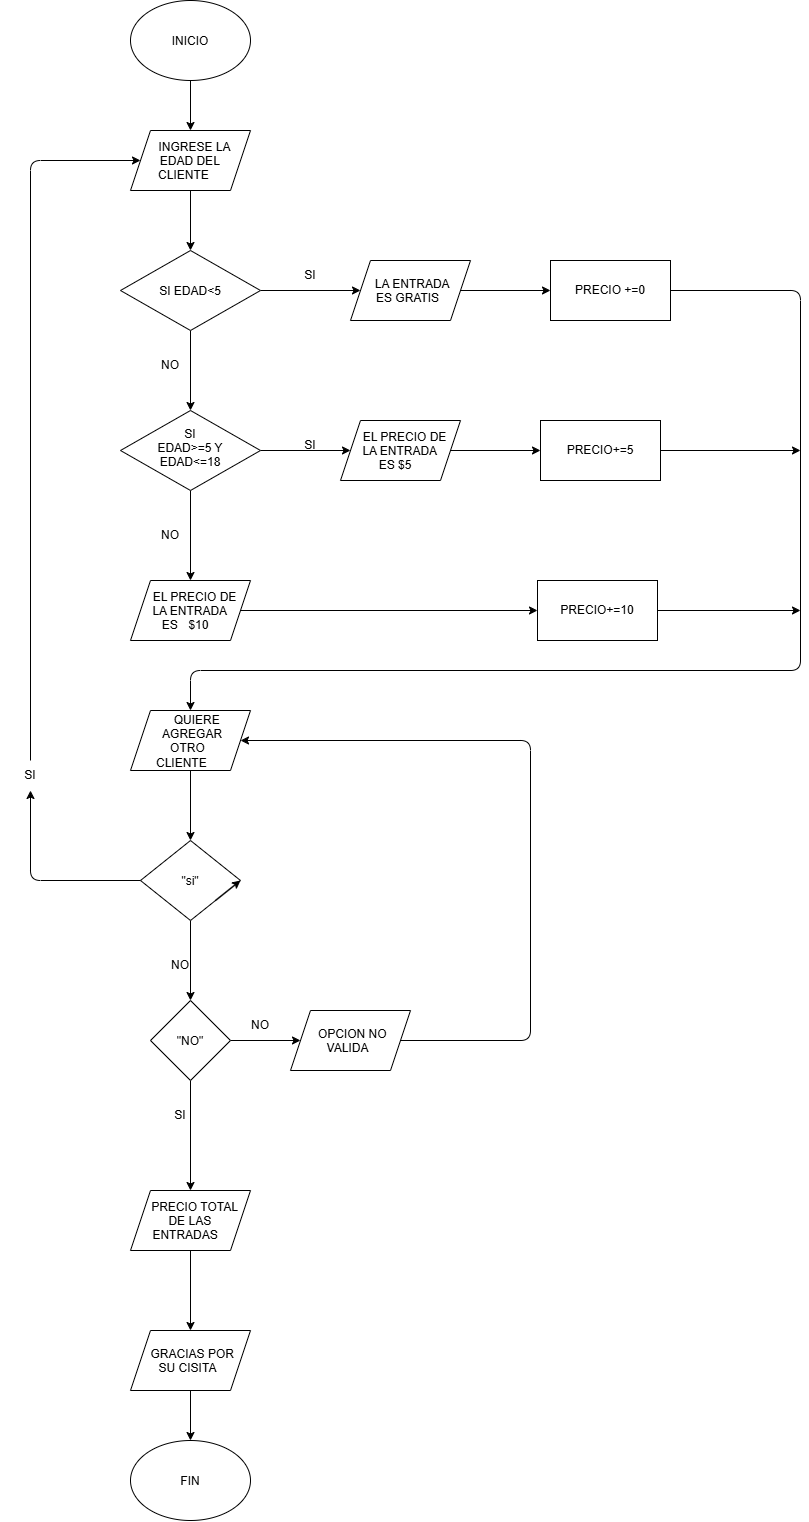

The diagram above was exported from draw.io. Its source (the exported page's mxGraphModel, read from the mxfile embedded in the PNG):
<mxGraphModel dx="1159" dy="600" grid="1" gridSize="10" guides="1" tooltips="1" connect="1" arrows="1" fold="1" page="1" pageScale="1" pageWidth="827" pageHeight="1169" math="0" shadow="0">
  <root>
    <mxCell id="0" />
    <mxCell id="1" parent="0" />
    <mxCell id="QdLgvZuhsHRBR-UCjslL-3" edge="1" parent="1" source="QdLgvZuhsHRBR-UCjslL-1" style="edgeStyle=none;html=1;" target="QdLgvZuhsHRBR-UCjslL-2" value="">
      <mxGeometry relative="1" as="geometry" />
    </mxCell>
    <mxCell id="QdLgvZuhsHRBR-UCjslL-1" parent="1" style="ellipse;whiteSpace=wrap;html=1;shapeInside=1;" value="INICIO" vertex="1">
      <mxGeometry height="80" width="120" x="300" y="30" as="geometry" />
    </mxCell>
    <mxCell id="QdLgvZuhsHRBR-UCjslL-5" edge="1" parent="1" source="QdLgvZuhsHRBR-UCjslL-2" style="edgeStyle=none;html=1;" target="QdLgvZuhsHRBR-UCjslL-4" value="">
      <mxGeometry relative="1" as="geometry" />
    </mxCell>
    <mxCell id="QdLgvZuhsHRBR-UCjslL-2" parent="1" style="shape=parallelogram;perimeter=parallelogramPerimeter;whiteSpace=wrap;html=1;shapeInside=1;fixedSize=1;" value="INGRESE LA EDAD DEL CLIENTE&amp;nbsp;" vertex="1">
      <mxGeometry height="60" width="120" x="300" y="160" as="geometry" />
    </mxCell>
    <mxCell id="QdLgvZuhsHRBR-UCjslL-7" edge="1" parent="1" source="QdLgvZuhsHRBR-UCjslL-4" style="edgeStyle=none;html=1;" target="QdLgvZuhsHRBR-UCjslL-6" value="">
      <mxGeometry relative="1" as="geometry" />
    </mxCell>
    <mxCell id="QdLgvZuhsHRBR-UCjslL-9" edge="1" parent="1" source="QdLgvZuhsHRBR-UCjslL-4" style="edgeStyle=none;html=1;" target="QdLgvZuhsHRBR-UCjslL-8" value="">
      <mxGeometry relative="1" as="geometry" />
    </mxCell>
    <mxCell id="QdLgvZuhsHRBR-UCjslL-4" parent="1" style="rhombus;whiteSpace=wrap;html=1;shapeInside=1;" value="SI EDAD&amp;lt;5" vertex="1">
      <mxGeometry height="80" width="140" x="290" y="280" as="geometry" />
    </mxCell>
    <mxCell id="QdLgvZuhsHRBR-UCjslL-27" edge="1" parent="1" source="QdLgvZuhsHRBR-UCjslL-6" style="edgeStyle=none;html=1;" target="QdLgvZuhsHRBR-UCjslL-26" value="">
      <mxGeometry relative="1" as="geometry" />
    </mxCell>
    <mxCell id="QdLgvZuhsHRBR-UCjslL-6" parent="1" style="shape=parallelogram;perimeter=parallelogramPerimeter;whiteSpace=wrap;html=1;shapeInside=1;fixedSize=1;" value="LA ENTRADA ES GRATIS" vertex="1">
      <mxGeometry height="60" width="120" x="520" y="290" as="geometry" />
    </mxCell>
    <mxCell id="QdLgvZuhsHRBR-UCjslL-11" edge="1" parent="1" source="QdLgvZuhsHRBR-UCjslL-8" style="edgeStyle=none;html=1;" target="QdLgvZuhsHRBR-UCjslL-10" value="">
      <mxGeometry relative="1" as="geometry" />
    </mxCell>
    <mxCell id="QdLgvZuhsHRBR-UCjslL-13" edge="1" parent="1" source="QdLgvZuhsHRBR-UCjslL-8" style="edgeStyle=none;html=1;" target="QdLgvZuhsHRBR-UCjslL-12" value="">
      <mxGeometry relative="1" as="geometry" />
    </mxCell>
    <mxCell id="QdLgvZuhsHRBR-UCjslL-8" parent="1" style="rhombus;whiteSpace=wrap;html=1;shapeInside=1;" value="SI EDAD&amp;gt;=5 Y EDAD&amp;lt;=18" vertex="1">
      <mxGeometry height="80" width="140" x="290" y="440" as="geometry" />
    </mxCell>
    <mxCell id="QdLgvZuhsHRBR-UCjslL-21" edge="1" parent="1" source="QdLgvZuhsHRBR-UCjslL-10" style="edgeStyle=none;html=1;" target="QdLgvZuhsHRBR-UCjslL-20" value="">
      <mxGeometry relative="1" as="geometry" />
    </mxCell>
    <mxCell id="QdLgvZuhsHRBR-UCjslL-10" parent="1" style="shape=parallelogram;perimeter=parallelogramPerimeter;whiteSpace=wrap;html=1;shapeInside=1;fixedSize=1;" value="EL PRECIO DE LA ENTRADA ES $5" vertex="1">
      <mxGeometry height="60" width="120" x="510" y="450" as="geometry" />
    </mxCell>
    <mxCell id="QdLgvZuhsHRBR-UCjslL-25" edge="1" parent="1" source="QdLgvZuhsHRBR-UCjslL-12" style="edgeStyle=none;html=1;" target="QdLgvZuhsHRBR-UCjslL-24" value="">
      <mxGeometry relative="1" as="geometry" />
    </mxCell>
    <mxCell id="QdLgvZuhsHRBR-UCjslL-12" parent="1" style="shape=parallelogram;perimeter=parallelogramPerimeter;whiteSpace=wrap;html=1;shapeInside=1;fixedSize=1;" value="EL PRECIO DE LA ENTRADA ES&amp;nbsp;&lt;span style=&quot;white-space: pre;&quot;&gt;&#09;&lt;/span&gt;$10" vertex="1">
      <mxGeometry height="60" width="120" x="300" y="610" as="geometry" />
    </mxCell>
    <mxCell id="QdLgvZuhsHRBR-UCjslL-14" parent="1" style="text;html=1;whiteSpace=wrap;strokeColor=none;fillColor=none;align=center;verticalAlign=middle;rounded=0;" value="SI" vertex="1">
      <mxGeometry height="30" width="60" x="450" y="460" as="geometry" />
    </mxCell>
    <mxCell id="QdLgvZuhsHRBR-UCjslL-15" parent="1" style="text;html=1;whiteSpace=wrap;strokeColor=none;fillColor=none;align=center;verticalAlign=middle;rounded=0;" value="SI" vertex="1">
      <mxGeometry height="30" width="60" x="450" y="290" as="geometry" />
    </mxCell>
    <mxCell id="QdLgvZuhsHRBR-UCjslL-16" parent="1" style="text;html=1;whiteSpace=wrap;strokeColor=none;fillColor=none;align=center;verticalAlign=middle;rounded=0;" value="NO" vertex="1">
      <mxGeometry height="30" width="60" x="310" y="380" as="geometry" />
    </mxCell>
    <mxCell id="QdLgvZuhsHRBR-UCjslL-17" parent="1" style="text;html=1;whiteSpace=wrap;strokeColor=none;fillColor=none;align=center;verticalAlign=middle;rounded=0;" value="NO" vertex="1">
      <mxGeometry height="30" width="60" x="310" y="550" as="geometry" />
    </mxCell>
    <mxCell id="QdLgvZuhsHRBR-UCjslL-29" edge="1" parent="1" source="QdLgvZuhsHRBR-UCjslL-18" style="edgeStyle=none;html=1;" target="QdLgvZuhsHRBR-UCjslL-28" value="">
      <mxGeometry relative="1" as="geometry" />
    </mxCell>
    <mxCell id="QdLgvZuhsHRBR-UCjslL-18" parent="1" style="shape=parallelogram;perimeter=parallelogramPerimeter;whiteSpace=wrap;html=1;shapeInside=1;fixedSize=1;" value="QUIERE AGREGAR OTRO CLIENTE&amp;nbsp;" vertex="1">
      <mxGeometry height="60" width="120" x="300" y="740" as="geometry" />
    </mxCell>
    <mxCell id="QdLgvZuhsHRBR-UCjslL-54" edge="1" parent="1" source="QdLgvZuhsHRBR-UCjslL-20" style="edgeStyle=none;html=1;">
      <mxGeometry relative="1" as="geometry">
        <mxPoint x="970" y="480" as="targetPoint" />
      </mxGeometry>
    </mxCell>
    <mxCell id="QdLgvZuhsHRBR-UCjslL-20" parent="1" style="whiteSpace=wrap;html=1;" value="PRECIO+=5" vertex="1">
      <mxGeometry height="60" width="120" x="710" y="450" as="geometry" />
    </mxCell>
    <mxCell id="QdLgvZuhsHRBR-UCjslL-53" edge="1" parent="1" source="QdLgvZuhsHRBR-UCjslL-24" style="edgeStyle=none;html=1;">
      <mxGeometry relative="1" as="geometry">
        <mxPoint x="970" y="640" as="targetPoint" />
      </mxGeometry>
    </mxCell>
    <mxCell id="QdLgvZuhsHRBR-UCjslL-24" parent="1" style="whiteSpace=wrap;html=1;" value="PRECIO+=10" vertex="1">
      <mxGeometry height="60" width="120" x="707" y="610" as="geometry" />
    </mxCell>
    <mxCell id="QdLgvZuhsHRBR-UCjslL-26" parent="1" style="whiteSpace=wrap;html=1;" value="PRECIO +=0" vertex="1">
      <mxGeometry height="60" width="120" x="720" y="290" as="geometry" />
    </mxCell>
    <mxCell id="QdLgvZuhsHRBR-UCjslL-36" edge="1" parent="1" source="QdLgvZuhsHRBR-UCjslL-28" style="edgeStyle=none;html=1;" target="QdLgvZuhsHRBR-UCjslL-35" value="">
      <mxGeometry relative="1" as="geometry" />
    </mxCell>
    <mxCell id="QdLgvZuhsHRBR-UCjslL-28" parent="1" style="rhombus;whiteSpace=wrap;html=1;shapeInside=1;" value="&quot;si&quot;" vertex="1">
      <mxGeometry height="80" width="100" x="310" y="870" as="geometry" />
    </mxCell>
    <mxCell id="QdLgvZuhsHRBR-UCjslL-30" edge="1" parent="1" source="QdLgvZuhsHRBR-UCjslL-31" style="endArrow=classic;html=1;entryX=0;entryY=0.5;entryDx=0;entryDy=0;exitX=0.5;exitY=0;exitDx=0;exitDy=0;" target="QdLgvZuhsHRBR-UCjslL-2" value="">
      <mxGeometry height="50" relative="1" width="50" x="-0.5609" as="geometry">
        <Array as="points">
          <mxPoint x="200" y="190" />
        </Array>
        <mxPoint x="70" y="280" as="sourcePoint" />
        <mxPoint x="120" y="230" as="targetPoint" />
      </mxGeometry>
    </mxCell>
    <mxCell id="QdLgvZuhsHRBR-UCjslL-34" edge="1" parent="1" source="QdLgvZuhsHRBR-UCjslL-28" style="endArrow=classic;html=1;entryX=0.5;entryY=1;entryDx=0;entryDy=0;exitX=0;exitY=0.5;exitDx=0;exitDy=0;" target="QdLgvZuhsHRBR-UCjslL-31" value="">
      <mxGeometry height="50" relative="1" width="50" x="-0.5213" as="geometry">
        <Array as="points">
          <mxPoint x="200" y="910" />
        </Array>
        <mxPoint x="310" y="910" as="sourcePoint" />
        <mxPoint x="310" y="190" as="targetPoint" />
      </mxGeometry>
    </mxCell>
    <mxCell id="QdLgvZuhsHRBR-UCjslL-31" parent="1" style="text;html=1;whiteSpace=wrap;strokeColor=none;fillColor=none;align=center;verticalAlign=middle;rounded=0;" value="SI" vertex="1">
      <mxGeometry height="30" width="60" x="170" y="790" as="geometry" />
    </mxCell>
    <mxCell id="QdLgvZuhsHRBR-UCjslL-39" edge="1" parent="1" source="QdLgvZuhsHRBR-UCjslL-35" style="edgeStyle=none;html=1;" target="QdLgvZuhsHRBR-UCjslL-38" value="">
      <mxGeometry relative="1" as="geometry" />
    </mxCell>
    <mxCell id="QdLgvZuhsHRBR-UCjslL-47" edge="1" parent="1" source="QdLgvZuhsHRBR-UCjslL-35" style="edgeStyle=none;html=1;" target="QdLgvZuhsHRBR-UCjslL-46" value="">
      <mxGeometry relative="1" as="geometry" />
    </mxCell>
    <mxCell id="QdLgvZuhsHRBR-UCjslL-35" parent="1" style="rhombus;whiteSpace=wrap;html=1;shapeInside=1;" value="&quot;NO&quot;" vertex="1">
      <mxGeometry height="80" width="80" x="320" y="1030" as="geometry" />
    </mxCell>
    <mxCell id="QdLgvZuhsHRBR-UCjslL-37" parent="1" style="text;html=1;whiteSpace=wrap;strokeColor=none;fillColor=none;align=center;verticalAlign=middle;rounded=0;" value="NO" vertex="1">
      <mxGeometry height="30" width="60" x="320" y="980" as="geometry" />
    </mxCell>
    <mxCell id="QdLgvZuhsHRBR-UCjslL-41" edge="1" parent="1" source="QdLgvZuhsHRBR-UCjslL-38" style="edgeStyle=none;html=1;" target="QdLgvZuhsHRBR-UCjslL-40" value="">
      <mxGeometry relative="1" as="geometry" />
    </mxCell>
    <mxCell id="QdLgvZuhsHRBR-UCjslL-38" parent="1" style="shape=parallelogram;perimeter=parallelogramPerimeter;whiteSpace=wrap;html=1;shapeInside=1;fixedSize=1;" value="PRECIO TOTAL DE LAS ENTRADAS" vertex="1">
      <mxGeometry height="60" width="120" x="300" y="1220" as="geometry" />
    </mxCell>
    <mxCell id="QdLgvZuhsHRBR-UCjslL-43" edge="1" parent="1" source="QdLgvZuhsHRBR-UCjslL-40" style="edgeStyle=none;html=1;" target="QdLgvZuhsHRBR-UCjslL-42" value="">
      <mxGeometry relative="1" as="geometry" />
    </mxCell>
    <mxCell id="QdLgvZuhsHRBR-UCjslL-40" parent="1" style="shape=parallelogram;perimeter=parallelogramPerimeter;whiteSpace=wrap;html=1;shapeInside=1;fixedSize=1;" value="GRACIAS POR SU CISITA" vertex="1">
      <mxGeometry height="60" width="120" x="300" y="1360" as="geometry" />
    </mxCell>
    <mxCell id="QdLgvZuhsHRBR-UCjslL-42" parent="1" style="ellipse;whiteSpace=wrap;html=1;shapeInside=1;" value="FIN" vertex="1">
      <mxGeometry height="80" width="120" x="300" y="1470" as="geometry" />
    </mxCell>
    <mxCell id="QdLgvZuhsHRBR-UCjslL-44" parent="1" style="text;html=1;whiteSpace=wrap;strokeColor=none;fillColor=none;align=center;verticalAlign=middle;rounded=0;" value="SI" vertex="1">
      <mxGeometry height="30" width="60" x="320" y="1130" as="geometry" />
    </mxCell>
    <mxCell id="QdLgvZuhsHRBR-UCjslL-46" parent="1" style="shape=parallelogram;perimeter=parallelogramPerimeter;whiteSpace=wrap;html=1;shapeInside=1;fixedSize=1;" value="OPCION NO VALIDA" vertex="1">
      <mxGeometry height="60" width="120" x="460" y="1040" as="geometry" />
    </mxCell>
    <mxCell id="QdLgvZuhsHRBR-UCjslL-48" edge="1" parent="1" source="QdLgvZuhsHRBR-UCjslL-46" style="endArrow=classic;html=1;exitX=1;exitY=0.5;exitDx=0;exitDy=0;entryX=1;entryY=0.5;entryDx=0;entryDy=0;" target="QdLgvZuhsHRBR-UCjslL-18" value="">
      <mxGeometry height="50" relative="1" width="50" as="geometry">
        <Array as="points">
          <mxPoint x="700" y="1070" />
          <mxPoint x="700" y="770" />
        </Array>
        <mxPoint x="660" y="960" as="sourcePoint" />
        <mxPoint x="710" y="910" as="targetPoint" />
      </mxGeometry>
    </mxCell>
    <mxCell id="QdLgvZuhsHRBR-UCjslL-50" parent="1" style="text;html=1;whiteSpace=wrap;strokeColor=none;fillColor=none;align=center;verticalAlign=middle;rounded=0;" value="NO" vertex="1">
      <mxGeometry height="30" width="60" x="400" y="1040" as="geometry" />
    </mxCell>
    <mxCell id="QdLgvZuhsHRBR-UCjslL-51" edge="1" parent="1" source="QdLgvZuhsHRBR-UCjslL-26" style="endArrow=classic;html=1;entryX=0.5;entryY=0;entryDx=0;entryDy=0;exitX=1;exitY=0.5;exitDx=0;exitDy=0;" target="QdLgvZuhsHRBR-UCjslL-18" value="">
      <mxGeometry height="50" relative="1" width="50" x="0.4614" as="geometry">
        <Array as="points">
          <mxPoint x="970" y="320" />
          <mxPoint x="970" y="700" />
          <mxPoint x="360" y="700" />
        </Array>
        <mxPoint x="960" y="300" as="sourcePoint" />
        <mxPoint x="280" y="700" as="targetPoint" />
      </mxGeometry>
    </mxCell>
    <mxCell id="QdLgvZuhsHRBR-UCjslL-52" edge="1" parent="1" source="QdLgvZuhsHRBR-UCjslL-28" style="edgeStyle=orthogonalEdgeStyle;html=1;innerLoopWaypoints=1;exitX=1;exitY=1;exitDx=0;exitDy=0;entryX=1;entryY=0.5;entryDx=0;entryDy=0;" target="QdLgvZuhsHRBR-UCjslL-28">
      <mxGeometry relative="1" as="geometry" />
    </mxCell>
  </root>
</mxGraphModel>